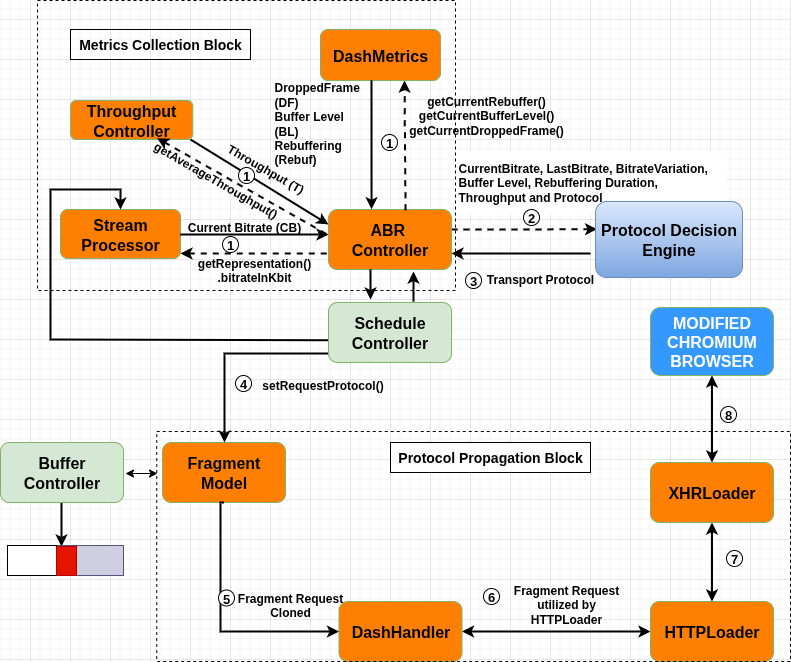

The diagram above was exported from draw.io. Its source (the exported page's mxGraphModel, read from the mxfile embedded in the PNG):
<mxGraphModel dx="1356" dy="798" grid="0" gridSize="10" guides="1" tooltips="1" connect="1" arrows="1" fold="1" page="1" pageScale="1" pageWidth="850" pageHeight="1100" math="0" shadow="0">
  <root>
    <mxCell id="0" />
    <mxCell id="1" parent="0" />
    <mxCell id="2Ttb4GcHcEglXj8pc1Ye-36" style="edgeStyle=orthogonalEdgeStyle;rounded=0;orthogonalLoop=1;jettySize=auto;html=1;entryX=0;entryY=0.5;entryDx=0;entryDy=0;strokeWidth=2;endArrow=none;endFill=0;startArrow=classic;startFill=1;dashed=1;" parent="1" edge="1">
      <mxGeometry relative="1" as="geometry">
        <mxPoint x="270" y="634" as="sourcePoint" />
        <mxPoint x="418" y="634" as="targetPoint" />
      </mxGeometry>
    </mxCell>
    <mxCell id="2Ttb4GcHcEglXj8pc1Ye-1" value="&lt;span style=&quot;font-size: 16px;&quot;&gt;&lt;b&gt;DashMetrics&lt;/b&gt;&lt;/span&gt;" style="rounded=1;whiteSpace=wrap;html=1;fillColor=#FF8000;strokeColor=#82b366;" parent="1" vertex="1">
      <mxGeometry x="410" y="410" width="120" height="51" as="geometry" />
    </mxCell>
    <mxCell id="2Ttb4GcHcEglXj8pc1Ye-2" value="&lt;span style=&quot;font-size: 16px;&quot;&gt;&lt;b&gt;Stream&lt;/b&gt;&lt;/span&gt;&lt;div&gt;&lt;span style=&quot;font-size: 16px;&quot;&gt;&lt;b&gt;Processor&lt;/b&gt;&lt;/span&gt;&lt;/div&gt;" style="rounded=1;whiteSpace=wrap;html=1;fillColor=#FF8000;strokeColor=#82b366;" parent="1" vertex="1">
      <mxGeometry x="150" y="590" width="120" height="49" as="geometry" />
    </mxCell>
    <mxCell id="2Ttb4GcHcEglXj8pc1Ye-3" value="" style="endArrow=classic;html=1;rounded=0;strokeWidth=2;strokeColor=default;entryX=0.25;entryY=0;entryDx=0;entryDy=0;" parent="1" target="2Ttb4GcHcEglXj8pc1Ye-22" edge="1">
      <mxGeometry width="50" height="50" relative="1" as="geometry">
        <mxPoint x="151" y="863" as="sourcePoint" />
        <mxPoint x="151" y="963" as="targetPoint" />
      </mxGeometry>
    </mxCell>
    <mxCell id="2Ttb4GcHcEglXj8pc1Ye-4" value="" style="endArrow=classic;html=1;rounded=0;exitX=0.5;exitY=1;exitDx=0;exitDy=0;dashed=1;strokeWidth=2;" parent="1" source="2Ttb4GcHcEglXj8pc1Ye-16" edge="1">
      <mxGeometry width="50" height="50" relative="1" as="geometry">
        <mxPoint x="479" y="603.984" as="sourcePoint" />
        <mxPoint x="479" y="703" as="targetPoint" />
      </mxGeometry>
    </mxCell>
    <mxCell id="2Ttb4GcHcEglXj8pc1Ye-5" value="&lt;span style=&quot;font-size: 16px;&quot;&gt;&lt;b&gt;Throughput&lt;/b&gt;&lt;/span&gt;&lt;div&gt;&lt;span style=&quot;font-size: 16px;&quot;&gt;&lt;b&gt;Controller&lt;/b&gt;&lt;/span&gt;&lt;/div&gt;" style="rounded=1;whiteSpace=wrap;html=1;fillColor=#FF8000;strokeColor=#82b366;" parent="1" vertex="1">
      <mxGeometry x="160" y="481" width="122.25" height="39" as="geometry" />
    </mxCell>
    <mxCell id="2Ttb4GcHcEglXj8pc1Ye-6" value="&lt;span style=&quot;font-size: 16px;&quot;&gt;&lt;b&gt;Fragment&lt;/b&gt;&lt;/span&gt;&lt;div&gt;&lt;span style=&quot;font-size: 16px;&quot;&gt;&lt;b&gt;Model&lt;/b&gt;&lt;/span&gt;&lt;/div&gt;" style="rounded=1;whiteSpace=wrap;html=1;fillColor=#FF8000;strokeColor=#82b366;" parent="1" vertex="1">
      <mxGeometry x="252" y="823" width="123" height="60" as="geometry" />
    </mxCell>
    <mxCell id="2Ttb4GcHcEglXj8pc1Ye-7" style="edgeStyle=orthogonalEdgeStyle;rounded=0;orthogonalLoop=1;jettySize=auto;html=1;exitX=1;exitY=0.5;exitDx=0;exitDy=0;entryX=0;entryY=0.5;entryDx=0;entryDy=0;endArrow=classic;startArrow=classic;strokeWidth=2;" parent="1" source="2Ttb4GcHcEglXj8pc1Ye-8" target="2Ttb4GcHcEglXj8pc1Ye-10" edge="1">
      <mxGeometry relative="1" as="geometry" />
    </mxCell>
    <mxCell id="2Ttb4GcHcEglXj8pc1Ye-8" value="&lt;span style=&quot;font-size: 16px;&quot;&gt;&lt;b&gt;DashHandler&lt;/b&gt;&lt;/span&gt;" style="rounded=1;whiteSpace=wrap;html=1;fillColor=#FF8000;strokeColor=#82b366;" parent="1" vertex="1">
      <mxGeometry x="428.5" y="982" width="123" height="60" as="geometry" />
    </mxCell>
    <mxCell id="2Ttb4GcHcEglXj8pc1Ye-9" style="edgeStyle=orthogonalEdgeStyle;rounded=0;orthogonalLoop=1;jettySize=auto;html=1;strokeWidth=2;" parent="1" target="2Ttb4GcHcEglXj8pc1Ye-6" edge="1">
      <mxGeometry relative="1" as="geometry">
        <mxPoint x="220" y="822" as="targetPoint" />
        <mxPoint x="420" y="733" as="sourcePoint" />
        <Array as="points">
          <mxPoint x="420" y="734" />
          <mxPoint x="314" y="734" />
        </Array>
      </mxGeometry>
    </mxCell>
    <mxCell id="2Ttb4GcHcEglXj8pc1Ye-10" value="&lt;span style=&quot;font-size: 16px;&quot;&gt;&lt;b&gt;HTTPLoader&lt;/b&gt;&lt;/span&gt;" style="rounded=1;whiteSpace=wrap;html=1;fillColor=#FF8000;strokeColor=#82b366;" parent="1" vertex="1">
      <mxGeometry x="740" y="982" width="123" height="60" as="geometry" />
    </mxCell>
    <mxCell id="2Ttb4GcHcEglXj8pc1Ye-11" style="edgeStyle=orthogonalEdgeStyle;rounded=0;orthogonalLoop=1;jettySize=auto;html=1;entryX=0.5;entryY=1;entryDx=0;entryDy=0;strokeWidth=2;endArrow=classic;startArrow=classic;" parent="1" source="2Ttb4GcHcEglXj8pc1Ye-12" target="2Ttb4GcHcEglXj8pc1Ye-13" edge="1">
      <mxGeometry relative="1" as="geometry" />
    </mxCell>
    <mxCell id="2Ttb4GcHcEglXj8pc1Ye-12" value="&lt;span style=&quot;font-size: 16px;&quot;&gt;&lt;b&gt;XHRLoader&lt;/b&gt;&lt;/span&gt;" style="rounded=1;whiteSpace=wrap;html=1;fillColor=#FF8000;strokeColor=#82b366;;" parent="1" vertex="1">
      <mxGeometry x="740" y="843" width="123" height="60" as="geometry" />
    </mxCell>
    <mxCell id="2Ttb4GcHcEglXj8pc1Ye-13" value="&lt;span style=&quot;font-size: 16px;&quot;&gt;&lt;b&gt;MODIFIED&lt;/b&gt;&lt;/span&gt;&lt;div&gt;&lt;span style=&quot;font-size: 16px;&quot;&gt;&lt;b&gt;CHROMIUM&lt;/b&gt;&lt;/span&gt;&lt;div&gt;&lt;span style=&quot;font-size: 16px;&quot;&gt;&lt;b&gt;BROWSER&lt;/b&gt;&lt;/span&gt;&lt;/div&gt;&lt;/div&gt;" style="rounded=1;whiteSpace=wrap;html=1;fillColor=light-dark(#3399FF,#99CCFF);strokeColor=#82b366;fontColor=#ffffff;" parent="1" vertex="1">
      <mxGeometry x="740" y="688" width="123" height="68" as="geometry" />
    </mxCell>
    <mxCell id="2Ttb4GcHcEglXj8pc1Ye-37" style="edgeStyle=orthogonalEdgeStyle;rounded=0;orthogonalLoop=1;jettySize=auto;html=1;exitX=0;exitY=0.25;exitDx=0;exitDy=0;endArrow=none;endFill=0;startArrow=classic;startFill=1;strokeWidth=2;" parent="1" edge="1">
      <mxGeometry relative="1" as="geometry">
        <mxPoint x="270" y="615" as="targetPoint" />
        <mxPoint x="418" y="615" as="sourcePoint" />
      </mxGeometry>
    </mxCell>
    <mxCell id="Ubh8qAP94Gl6TnNDNger-7" style="edgeStyle=orthogonalEdgeStyle;rounded=0;orthogonalLoop=1;jettySize=auto;html=1;exitX=1;exitY=0.5;exitDx=0;exitDy=0;entryX=0.011;entryY=0.364;entryDx=0;entryDy=0;entryPerimeter=0;strokeWidth=2;dashed=1;" parent="1" target="Ubh8qAP94Gl6TnNDNger-26" edge="1">
      <mxGeometry relative="1" as="geometry">
        <mxPoint x="541" y="610" as="sourcePoint" />
        <mxPoint x="656" y="610" as="targetPoint" />
      </mxGeometry>
    </mxCell>
    <mxCell id="2Ttb4GcHcEglXj8pc1Ye-14" value="&lt;font style=&quot;font-size: 16px;&quot;&gt;&lt;b&gt;ABR&amp;nbsp;&lt;/b&gt;&lt;/font&gt;&lt;div&gt;&lt;font style=&quot;font-size: 16px;&quot;&gt;&lt;b&gt;Controller&lt;/b&gt;&lt;/font&gt;&lt;/div&gt;" style="rounded=1;whiteSpace=wrap;html=1;fillColor=#FF8000;strokeColor=#82b366;" parent="1" vertex="1">
      <mxGeometry x="418" y="590" width="123" height="60" as="geometry" />
    </mxCell>
    <mxCell id="2Ttb4GcHcEglXj8pc1Ye-15" style="edgeStyle=orthogonalEdgeStyle;rounded=0;orthogonalLoop=1;jettySize=auto;html=1;entryX=0.5;entryY=0;entryDx=0;entryDy=0;strokeColor=#000000;strokeWidth=2;exitX=0.024;exitY=0.63;exitDx=0;exitDy=0;exitPerimeter=0;" parent="1" source="2Ttb4GcHcEglXj8pc1Ye-16" target="2Ttb4GcHcEglXj8pc1Ye-2" edge="1">
      <mxGeometry relative="1" as="geometry">
        <mxPoint x="410" y="720" as="sourcePoint" />
        <Array as="points">
          <mxPoint x="418" y="721" />
          <mxPoint x="140" y="720" />
          <mxPoint x="140" y="570" />
          <mxPoint x="210" y="570" />
        </Array>
      </mxGeometry>
    </mxCell>
    <mxCell id="2Ttb4GcHcEglXj8pc1Ye-16" value="&lt;span style=&quot;font-size: 16px;&quot;&gt;&lt;b&gt;Schedule Controller&lt;/b&gt;&lt;/span&gt;" style="rounded=1;whiteSpace=wrap;html=1;fillColor=#d5e8d4;strokeColor=#82b366;" parent="1" vertex="1">
      <mxGeometry x="418" y="683" width="123" height="60" as="geometry" />
    </mxCell>
    <mxCell id="2Ttb4GcHcEglXj8pc1Ye-17" style="edgeStyle=orthogonalEdgeStyle;rounded=0;orthogonalLoop=1;jettySize=auto;html=1;strokeWidth=2;entryX=0;entryY=0.5;entryDx=0;entryDy=0;exitX=0.5;exitY=1;exitDx=0;exitDy=0;" parent="1" source="2Ttb4GcHcEglXj8pc1Ye-6" target="2Ttb4GcHcEglXj8pc1Ye-8" edge="1">
      <mxGeometry relative="1" as="geometry">
        <mxPoint x="97" y="873" as="targetPoint" />
        <mxPoint x="200" y="823" as="sourcePoint" />
        <Array as="points">
          <mxPoint x="310" y="883" />
          <mxPoint x="310" y="1012" />
        </Array>
      </mxGeometry>
    </mxCell>
    <mxCell id="2Ttb4GcHcEglXj8pc1Ye-18" value="&lt;span style=&quot;font-size: 16px;&quot;&gt;&lt;b&gt;Buffer&lt;/b&gt;&lt;/span&gt;&lt;div&gt;&lt;span style=&quot;font-size: 16px;&quot;&gt;&lt;b&gt;Controller&lt;/b&gt;&lt;/span&gt;&lt;/div&gt;" style="rounded=1;whiteSpace=wrap;html=1;fillColor=#d5e8d4;strokeColor=#82b366;" parent="1" vertex="1">
      <mxGeometry x="90" y="823" width="123" height="60" as="geometry" />
    </mxCell>
    <mxCell id="2Ttb4GcHcEglXj8pc1Ye-19" value="" style="group" parent="1" connectable="0" vertex="1">
      <mxGeometry x="97" y="926" width="116" height="30" as="geometry" />
    </mxCell>
    <mxCell id="2Ttb4GcHcEglXj8pc1Ye-20" value="" style="rounded=0;whiteSpace=wrap;html=1;fillColor=#d0cee2;strokeColor=#56517e;" parent="2Ttb4GcHcEglXj8pc1Ye-19" vertex="1">
      <mxGeometry width="116" height="30" as="geometry" />
    </mxCell>
    <mxCell id="2Ttb4GcHcEglXj8pc1Ye-21" value="" style="rounded=0;whiteSpace=wrap;html=1;" parent="2Ttb4GcHcEglXj8pc1Ye-19" vertex="1">
      <mxGeometry width="49" height="30" as="geometry" />
    </mxCell>
    <mxCell id="2Ttb4GcHcEglXj8pc1Ye-22" value="" style="rounded=0;whiteSpace=wrap;html=1;fillColor=#e51400;fontColor=#ffffff;strokeColor=#B20000;" parent="2Ttb4GcHcEglXj8pc1Ye-19" vertex="1">
      <mxGeometry x="49" y="1" width="20" height="29" as="geometry" />
    </mxCell>
    <mxCell id="2Ttb4GcHcEglXj8pc1Ye-24" value="" style="endArrow=classic;startArrow=classic;html=1;rounded=0;entryX=0;entryY=0.5;entryDx=0;entryDy=0;" parent="1" edge="1">
      <mxGeometry width="50" height="50" relative="1" as="geometry">
        <mxPoint x="215" y="854" as="sourcePoint" />
        <mxPoint x="247" y="854" as="targetPoint" />
        <Array as="points">
          <mxPoint x="225" y="854" />
        </Array>
      </mxGeometry>
    </mxCell>
    <mxCell id="2Ttb4GcHcEglXj8pc1Ye-25" value="" style="endArrow=classic;html=1;rounded=0;strokeWidth=2;strokeColor=default;" parent="1" edge="1">
      <mxGeometry width="50" height="50" relative="1" as="geometry">
        <mxPoint x="460" y="650" as="sourcePoint" />
        <mxPoint x="460" y="680" as="targetPoint" />
      </mxGeometry>
    </mxCell>
    <mxCell id="2Ttb4GcHcEglXj8pc1Ye-27" value="" style="endArrow=classic;html=1;rounded=0;strokeWidth=2;strokeColor=default;exitX=0;exitY=0.75;exitDx=0;exitDy=0;entryX=0;entryY=0;entryDx=0;entryDy=0;" parent="1" edge="1">
      <mxGeometry width="50" height="50" relative="1" as="geometry">
        <mxPoint x="503" y="682" as="sourcePoint" />
        <mxPoint x="503" y="652" as="targetPoint" />
      </mxGeometry>
    </mxCell>
    <mxCell id="2Ttb4GcHcEglXj8pc1Ye-31" value="" style="endArrow=classic;startArrow=classic;html=1;rounded=0;exitX=0.5;exitY=0;exitDx=0;exitDy=0;exitPerimeter=0;entryX=0.5;entryY=1;entryDx=0;entryDy=0;strokeWidth=2;" parent="1" source="2Ttb4GcHcEglXj8pc1Ye-10" target="2Ttb4GcHcEglXj8pc1Ye-12" edge="1">
      <mxGeometry width="50" height="50" relative="1" as="geometry">
        <mxPoint x="350" y="763" as="sourcePoint" />
        <mxPoint x="810" y="963" as="targetPoint" />
        <Array as="points" />
      </mxGeometry>
    </mxCell>
    <mxCell id="2Ttb4GcHcEglXj8pc1Ye-33" value="&lt;font&gt;&lt;b style=&quot;&quot;&gt;getCurrentRebuffer()&lt;/b&gt;&lt;/font&gt;&lt;div&gt;&lt;font&gt;&lt;b&gt;getCurrentBufferLevel()&lt;/b&gt;&lt;/font&gt;&lt;/div&gt;&lt;div&gt;&lt;font&gt;&lt;b style=&quot;&quot;&gt;getCurrentDroppedFrame()&lt;/b&gt;&lt;/font&gt;&lt;/div&gt;" style="text;html=1;align=center;verticalAlign=middle;whiteSpace=wrap;rounded=0;" parent="1" vertex="1">
      <mxGeometry x="493" y="481" width="166" height="30" as="geometry" />
    </mxCell>
    <mxCell id="2Ttb4GcHcEglXj8pc1Ye-34" value="&lt;b style=&quot;&quot;&gt;&lt;font&gt;DroppedFrame (DF)&lt;/font&gt;&lt;/b&gt;&lt;div&gt;&lt;b style=&quot;background-color: transparent;&quot;&gt;&lt;font&gt;Buffer Level (BL)&lt;/font&gt;&lt;/b&gt;&lt;/div&gt;&lt;div&gt;&lt;b style=&quot;background-color: transparent;&quot;&gt;&lt;font&gt;Rebuffering (Rebuf)&lt;/font&gt;&lt;/b&gt;&lt;/div&gt;" style="text;html=1;align=left;verticalAlign=middle;whiteSpace=wrap;rounded=0;" parent="1" vertex="1">
      <mxGeometry x="362" y="480" width="98" height="48" as="geometry" />
    </mxCell>
    <mxCell id="2Ttb4GcHcEglXj8pc1Ye-35" value="&lt;font style=&quot;font-size: 13px;&quot;&gt;&lt;b&gt;1&lt;/b&gt;&lt;/font&gt;" style="ellipse;whiteSpace=wrap;html=1;aspect=fixed;" parent="1" vertex="1">
      <mxGeometry x="471" y="515" width="16" height="16" as="geometry" />
    </mxCell>
    <mxCell id="2Ttb4GcHcEglXj8pc1Ye-40" value="getRepresentation()&#10;.bitrateInKbit" style="text;whiteSpace=wrap;fontStyle=1;align=center;fontSize=12;strokeWidth=2;rounded=1;" parent="1" vertex="1">
      <mxGeometry x="281" y="630" width="126" height="39" as="geometry" />
    </mxCell>
    <mxCell id="2Ttb4GcHcEglXj8pc1Ye-41" value="Current Bitrate (CB)" style="text;whiteSpace=wrap;fontStyle=1;align=center;fontSize=12;" parent="1" vertex="1">
      <mxGeometry x="267" y="594" width="134" height="25" as="geometry" />
    </mxCell>
    <mxCell id="2Ttb4GcHcEglXj8pc1Ye-49" value="getAverageThroughput()" style="text;whiteSpace=wrap;fontStyle=1;fontSize=12;rotation=30;" parent="1" vertex="1">
      <mxGeometry x="235" y="543" width="126" height="25" as="geometry" />
    </mxCell>
    <mxCell id="Ubh8qAP94Gl6TnNDNger-2" value="" style="endArrow=classic;html=1;rounded=0;strokeWidth=2;strokeColor=default;exitX=0.425;exitY=0.996;exitDx=0;exitDy=0;exitPerimeter=0;entryX=0.35;entryY=-0.005;entryDx=0;entryDy=0;entryPerimeter=0;" parent="1" source="2Ttb4GcHcEglXj8pc1Ye-1" target="2Ttb4GcHcEglXj8pc1Ye-14" edge="1">
      <mxGeometry width="50" height="50" relative="1" as="geometry">
        <mxPoint x="460" y="480" as="sourcePoint" />
        <mxPoint x="460" y="580" as="targetPoint" />
      </mxGeometry>
    </mxCell>
    <mxCell id="Ubh8qAP94Gl6TnNDNger-3" value="" style="endArrow=classic;html=1;rounded=0;strokeWidth=2;strokeColor=default;exitX=0.675;exitY=0.013;exitDx=0;exitDy=0;exitPerimeter=0;entryX=0.75;entryY=1;entryDx=0;entryDy=0;dashed=1;" parent="1" edge="1">
      <mxGeometry width="50" height="50" relative="1" as="geometry">
        <mxPoint x="495.0250000000001" y="590.78" as="sourcePoint" />
        <mxPoint x="494" y="461" as="targetPoint" />
      </mxGeometry>
    </mxCell>
    <mxCell id="Ubh8qAP94Gl6TnNDNger-9" style="edgeStyle=orthogonalEdgeStyle;rounded=0;orthogonalLoop=1;jettySize=auto;html=1;exitX=1;exitY=0.5;exitDx=0;exitDy=0;startArrow=classic;endArrow=None;strokeWidth=2;" parent="1" edge="1">
      <mxGeometry relative="1" as="geometry">
        <mxPoint x="541" y="634" as="sourcePoint" />
        <mxPoint x="680" y="634" as="targetPoint" />
      </mxGeometry>
    </mxCell>
    <mxCell id="Ubh8qAP94Gl6TnNDNger-11" value="Throughput (T)" style="text;whiteSpace=wrap;fontStyle=1;align=center;fontSize=12;rotation=30;" parent="1" vertex="1">
      <mxGeometry x="289" y="536" width="134" height="25" as="geometry" />
    </mxCell>
    <mxCell id="Ubh8qAP94Gl6TnNDNger-14" value="&lt;font style=&quot;font-size: 13px;&quot;&gt;&lt;b&gt;1&lt;/b&gt;&lt;/font&gt;" style="ellipse;whiteSpace=wrap;html=1;aspect=fixed;" parent="1" vertex="1">
      <mxGeometry x="312" y="617" width="16" height="16" as="geometry" />
    </mxCell>
    <mxCell id="Ubh8qAP94Gl6TnNDNger-15" value="setRequestProtocol()" style="text;whiteSpace=wrap;fontStyle=1;align=center;fontSize=12;" parent="1" vertex="1">
      <mxGeometry x="350" y="751.5" width="125" height="25" as="geometry" />
    </mxCell>
    <mxCell id="Ubh8qAP94Gl6TnNDNger-16" value="&lt;font style=&quot;font-size: 13px;&quot;&gt;&lt;b&gt;4&lt;/b&gt;&lt;/font&gt;" style="ellipse;whiteSpace=wrap;html=1;aspect=fixed;" parent="1" vertex="1">
      <mxGeometry x="325" y="756" width="16" height="16" as="geometry" />
    </mxCell>
    <mxCell id="Ubh8qAP94Gl6TnNDNger-17" value="Fragment Request Cloned" style="text;whiteSpace=wrap;fontStyle=1;align=center;fontSize=12;" parent="1" vertex="1">
      <mxGeometry x="313" y="964.5" width="134" height="25" as="geometry" />
    </mxCell>
    <mxCell id="Ubh8qAP94Gl6TnNDNger-18" value="&lt;font style=&quot;font-size: 13px;&quot;&gt;&lt;b&gt;5&lt;/b&gt;&lt;/font&gt;" style="ellipse;whiteSpace=wrap;html=1;aspect=fixed;" parent="1" vertex="1">
      <mxGeometry x="308" y="970.5" width="16" height="16" as="geometry" />
    </mxCell>
    <mxCell id="Ubh8qAP94Gl6TnNDNger-19" value="Fragment Request utilized by HTTPLoader" style="text;whiteSpace=wrap;fontStyle=1;align=center;fontSize=12;" parent="1" vertex="1">
      <mxGeometry x="589" y="957" width="134" height="25" as="geometry" />
    </mxCell>
    <mxCell id="Ubh8qAP94Gl6TnNDNger-22" value="&lt;font style=&quot;font-size: 13px;&quot;&gt;&lt;b&gt;6&lt;/b&gt;&lt;/font&gt;" style="ellipse;whiteSpace=wrap;html=1;aspect=fixed;" parent="1" vertex="1">
      <mxGeometry x="573" y="969" width="16" height="16" as="geometry" />
    </mxCell>
    <mxCell id="Ubh8qAP94Gl6TnNDNger-23" value="&lt;font style=&quot;font-size: 13px;&quot;&gt;&lt;b&gt;7&lt;/b&gt;&lt;/font&gt;" style="ellipse;whiteSpace=wrap;html=1;aspect=fixed;" parent="1" vertex="1">
      <mxGeometry x="816" y="931" width="16" height="16" as="geometry" />
    </mxCell>
    <mxCell id="Ubh8qAP94Gl6TnNDNger-24" value="&lt;font style=&quot;font-size: 13px;&quot;&gt;&lt;b&gt;8&lt;/b&gt;&lt;/font&gt;" style="ellipse;whiteSpace=wrap;html=1;aspect=fixed;" parent="1" vertex="1">
      <mxGeometry x="810" y="787" width="16" height="16" as="geometry" />
    </mxCell>
    <mxCell id="Ubh8qAP94Gl6TnNDNger-27" value="CurrentBitrate, LastBitrate, BitrateVariation,&#10;Buffer Level, Rebuffering Duration,&#10;Throughput and Protocol" style="text;whiteSpace=wrap;fontStyle=1;fontSize=12;verticalAlign=middle;fillColor=default;" parent="1" vertex="1">
      <mxGeometry x="546" y="531" width="270" height="64" as="geometry" />
    </mxCell>
    <mxCell id="Ubh8qAP94Gl6TnNDNger-28" value="Transport Protocol" style="text;whiteSpace=wrap;fontStyle=1;align=center;fontSize=12;" parent="1" vertex="1">
      <mxGeometry x="563" y="646" width="134" height="25" as="geometry" />
    </mxCell>
    <mxCell id="GLPAebcGXUWpiDs33OEu-3" value="" style="endArrow=none;html=1;rounded=0;strokeWidth=2;strokeColor=default;entryX=0;entryY=0.5;entryDx=0;entryDy=0;dashed=1;endFill=0;startArrow=classic;startFill=1;exitX=0;exitY=0.25;exitDx=0;exitDy=0;" parent="1" source="2Ttb4GcHcEglXj8pc1Ye-49" edge="1">
      <mxGeometry width="50" height="50" relative="1" as="geometry">
        <mxPoint x="252.0003995615803" y="510.17468245269447" as="sourcePoint" />
        <mxPoint x="420.31" y="617" as="targetPoint" />
      </mxGeometry>
    </mxCell>
    <mxCell id="GLPAebcGXUWpiDs33OEu-4" value="" style="endArrow=none;html=1;rounded=0;strokeWidth=2;strokeColor=default;endFill=0;startArrow=classic;startFill=1;exitX=0;exitY=0.25;exitDx=0;exitDy=0;" parent="1" source="2Ttb4GcHcEglXj8pc1Ye-14" edge="1">
      <mxGeometry width="50" height="50" relative="1" as="geometry">
        <mxPoint x="410" y="600" as="sourcePoint" />
        <mxPoint x="280" y="520" as="targetPoint" />
      </mxGeometry>
    </mxCell>
    <mxCell id="7w4nLTy1BGmWPkM5cWHP-1" value="" style="rounded=0;whiteSpace=wrap;html=1;fillColor=none;dashed=1;" parent="1" vertex="1">
      <mxGeometry x="127" y="381" width="418" height="290" as="geometry" />
    </mxCell>
    <mxCell id="7w4nLTy1BGmWPkM5cWHP-3" value="&lt;font style=&quot;font-size: 13px;&quot;&gt;&lt;b&gt;3&lt;/b&gt;&lt;/font&gt;" style="ellipse;whiteSpace=wrap;html=1;aspect=fixed;" parent="1" vertex="1">
      <mxGeometry x="555" y="653" width="16" height="16" as="geometry" />
    </mxCell>
    <mxCell id="7w4nLTy1BGmWPkM5cWHP-6" value="&lt;font style=&quot;font-size: 13px;&quot;&gt;&lt;b&gt;1&lt;/b&gt;&lt;/font&gt;" style="ellipse;whiteSpace=wrap;html=1;aspect=fixed;" parent="1" vertex="1">
      <mxGeometry x="328" y="548" width="16" height="16" as="geometry" />
    </mxCell>
    <mxCell id="7w4nLTy1BGmWPkM5cWHP-8" value="&lt;b style=&quot;&quot;&gt;&lt;font style=&quot;font-size: 14px;&quot;&gt;Metrics Collection Block&lt;/font&gt;&lt;/b&gt;" style="text;html=1;align=center;verticalAlign=middle;whiteSpace=wrap;rounded=0;strokeColor=default;" parent="1" vertex="1">
      <mxGeometry x="160" y="410" width="180" height="30" as="geometry" />
    </mxCell>
    <mxCell id="xaLf6WUSFV8Kfo6p24FE-1" value="" style="rounded=0;whiteSpace=wrap;html=1;fillColor=none;dashed=1;" parent="1" vertex="1">
      <mxGeometry x="246.25" y="812" width="633.75" height="230" as="geometry" />
    </mxCell>
    <mxCell id="xaLf6WUSFV8Kfo6p24FE-3" value="&lt;b style=&quot;&quot;&gt;&lt;font style=&quot;font-size: 14px;&quot;&gt;Protocol Propagation Block&lt;/font&gt;&lt;/b&gt;" style="text;html=1;align=center;verticalAlign=middle;whiteSpace=wrap;rounded=0;fillColor=default;strokeColor=default;" parent="1" vertex="1">
      <mxGeometry x="480" y="823" width="200" height="30" as="geometry" />
    </mxCell>
    <mxCell id="Ubh8qAP94Gl6TnNDNger-26" value="&lt;span style=&quot;font-size: 16px;&quot;&gt;&lt;b&gt;Protocol Decision Engine&lt;/b&gt;&lt;/span&gt;" style="rounded=1;whiteSpace=wrap;html=1;fillColor=#dae8fc;gradientColor=#7ea6e0;strokeColor=#6c8ebf;" parent="1" vertex="1">
      <mxGeometry x="685" y="582" width="147" height="76" as="geometry" />
    </mxCell>
    <mxCell id="2Ttb4GcHcEglXj8pc1Ye-42" value="&lt;font style=&quot;font-size: 13px;&quot;&gt;&lt;b&gt;2&lt;/b&gt;&lt;/font&gt;" style="ellipse;whiteSpace=wrap;html=1;aspect=fixed;" parent="1" vertex="1">
      <mxGeometry x="613" y="590" width="16" height="16" as="geometry" />
    </mxCell>
  </root>
</mxGraphModel>